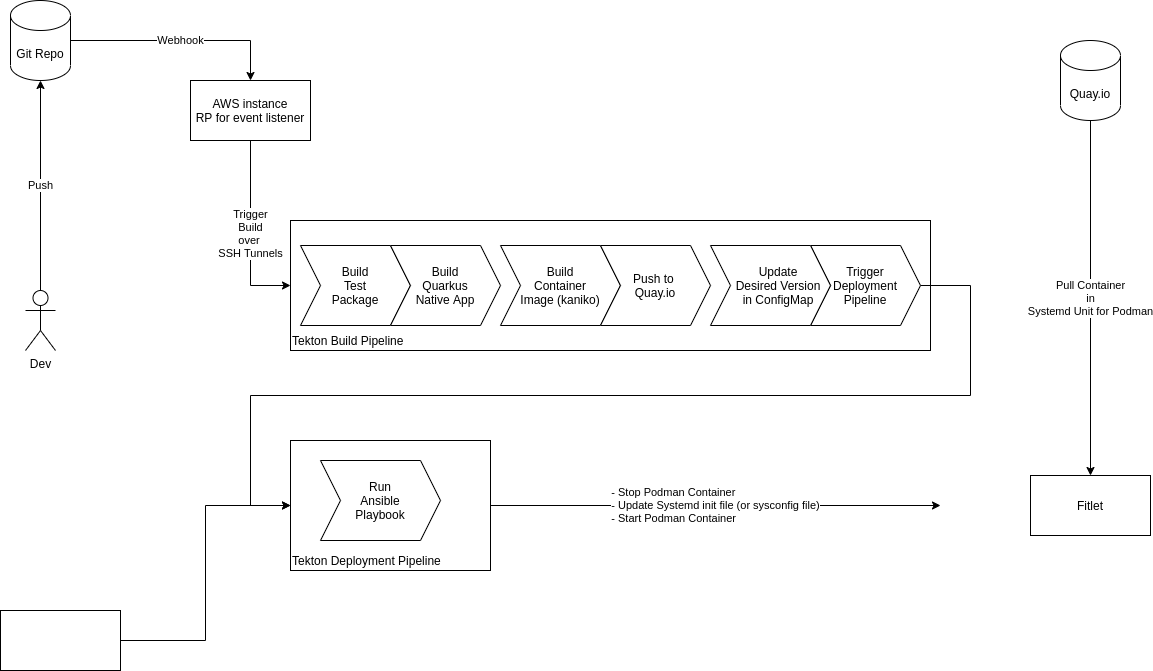

The diagram above was exported from draw.io. Its source (the exported page's mxGraphModel, read from the mxfile embedded in the PNG):
<mxGraphModel dx="275" dy="1025" grid="1" gridSize="10" guides="1" tooltips="1" connect="1" arrows="1" fold="1" page="1" pageScale="1" pageWidth="827" pageHeight="1169" math="0" shadow="0">
  <root>
    <mxCell id="0" />
    <mxCell id="1" parent="0" />
    <mxCell id="l3kFiSgY7Akrg_UWfaKp-5" value="Webhook" style="edgeStyle=orthogonalEdgeStyle;rounded=0;orthogonalLoop=1;jettySize=auto;html=1;entryX=0.5;entryY=0;entryDx=0;entryDy=0;" parent="1" source="l3kFiSgY7Akrg_UWfaKp-1" target="l3kFiSgY7Akrg_UWfaKp-4" edge="1">
      <mxGeometry relative="1" as="geometry" />
    </mxCell>
    <mxCell id="l3kFiSgY7Akrg_UWfaKp-1" value="Git Repo" style="shape=cylinder3;whiteSpace=wrap;html=1;boundedLbl=1;backgroundOutline=1;size=15;" parent="1" vertex="1">
      <mxGeometry x="920" y="40" width="60" height="80" as="geometry" />
    </mxCell>
    <mxCell id="l3kFiSgY7Akrg_UWfaKp-3" value="Push" style="edgeStyle=orthogonalEdgeStyle;rounded=0;orthogonalLoop=1;jettySize=auto;html=1;entryX=0.5;entryY=1;entryDx=0;entryDy=0;entryPerimeter=0;" parent="1" source="l3kFiSgY7Akrg_UWfaKp-2" target="l3kFiSgY7Akrg_UWfaKp-1" edge="1">
      <mxGeometry relative="1" as="geometry">
        <mxPoint x="950" y="130" as="targetPoint" />
      </mxGeometry>
    </mxCell>
    <mxCell id="l3kFiSgY7Akrg_UWfaKp-2" value="Dev" style="shape=umlActor;verticalLabelPosition=bottom;verticalAlign=top;html=1;outlineConnect=0;" parent="1" vertex="1">
      <mxGeometry x="935" y="330" width="30" height="60" as="geometry" />
    </mxCell>
    <mxCell id="l3kFiSgY7Akrg_UWfaKp-7" value="Trigger&lt;br&gt;Build&lt;br&gt;over &lt;br&gt;SSH Tunnels" style="edgeStyle=orthogonalEdgeStyle;rounded=0;orthogonalLoop=1;jettySize=auto;html=1;entryX=0;entryY=0.5;entryDx=0;entryDy=0;" parent="1" source="l3kFiSgY7Akrg_UWfaKp-4" target="l3kFiSgY7Akrg_UWfaKp-6" edge="1">
      <mxGeometry relative="1" as="geometry" />
    </mxCell>
    <mxCell id="l3kFiSgY7Akrg_UWfaKp-4" value="AWS instance&lt;br&gt;RP for event listener" style="rounded=0;whiteSpace=wrap;html=1;" parent="1" vertex="1">
      <mxGeometry x="1100" y="120" width="120" height="60" as="geometry" />
    </mxCell>
    <mxCell id="l3kFiSgY7Akrg_UWfaKp-6" value="Tekton Build Pipeline" style="rounded=0;whiteSpace=wrap;html=1;align=left;verticalAlign=bottom;" parent="1" vertex="1">
      <mxGeometry x="1200" y="260" width="640" height="130" as="geometry" />
    </mxCell>
    <mxCell id="l3kFiSgY7Akrg_UWfaKp-8" value="Build&lt;br&gt;Test&lt;br&gt;Package" style="shape=step;perimeter=stepPerimeter;whiteSpace=wrap;html=1;fixedSize=1;align=center;verticalAlign=middle;" parent="1" vertex="1">
      <mxGeometry x="1210" y="285" width="110" height="80" as="geometry" />
    </mxCell>
    <mxCell id="l3kFiSgY7Akrg_UWfaKp-9" value="Build&lt;br&gt;Quarkus&lt;br&gt;Native App" style="shape=step;perimeter=stepPerimeter;whiteSpace=wrap;html=1;fixedSize=1;align=center;verticalAlign=middle;size=20;" parent="1" vertex="1">
      <mxGeometry x="1300" y="285" width="110" height="80" as="geometry" />
    </mxCell>
    <mxCell id="l3kFiSgY7Akrg_UWfaKp-10" value="Build&lt;br&gt;Container&lt;br&gt;Image (kaniko)" style="shape=step;perimeter=stepPerimeter;whiteSpace=wrap;html=1;fixedSize=1;align=center;verticalAlign=middle;" parent="1" vertex="1">
      <mxGeometry x="1410" y="285" width="120" height="80" as="geometry" />
    </mxCell>
    <mxCell id="l3kFiSgY7Akrg_UWfaKp-11" value="Push to &lt;br&gt;Quay.io" style="shape=step;perimeter=stepPerimeter;whiteSpace=wrap;html=1;fixedSize=1;align=center;verticalAlign=middle;" parent="1" vertex="1">
      <mxGeometry x="1510" y="285" width="110" height="80" as="geometry" />
    </mxCell>
    <mxCell id="l3kFiSgY7Akrg_UWfaKp-14" style="edgeStyle=orthogonalEdgeStyle;rounded=0;orthogonalLoop=1;jettySize=auto;html=1;entryX=0;entryY=0.5;entryDx=0;entryDy=0;exitX=1;exitY=0.5;exitDx=0;exitDy=0;" parent="1" source="l3kFiSgY7Akrg_UWfaKp-12" target="l3kFiSgY7Akrg_UWfaKp-13" edge="1">
      <mxGeometry relative="1" as="geometry">
        <Array as="points">
          <mxPoint x="1880" y="325" />
          <mxPoint x="1880" y="435" />
          <mxPoint x="1160" y="435" />
          <mxPoint x="1160" y="545" />
        </Array>
      </mxGeometry>
    </mxCell>
    <mxCell id="l3kFiSgY7Akrg_UWfaKp-12" value="Trigger&lt;br&gt;Deployment&lt;br&gt;Pipeline" style="shape=step;perimeter=stepPerimeter;whiteSpace=wrap;html=1;fixedSize=1;align=center;verticalAlign=middle;" parent="1" vertex="1">
      <mxGeometry x="1720" y="285" width="110" height="80" as="geometry" />
    </mxCell>
    <mxCell id="l3kFiSgY7Akrg_UWfaKp-19" value="&lt;div style=&quot;text-align: left&quot;&gt;- Stop Podman Container&lt;/div&gt;&lt;div style=&quot;text-align: left&quot;&gt;- Update Systemd init file (or sysconfig file)&lt;/div&gt;&lt;div style=&quot;text-align: left&quot;&gt;- Start Podman Container&lt;/div&gt;" style="edgeStyle=orthogonalEdgeStyle;rounded=0;orthogonalLoop=1;jettySize=auto;html=1;" parent="1" source="l3kFiSgY7Akrg_UWfaKp-13" edge="1">
      <mxGeometry relative="1" as="geometry">
        <mxPoint x="1850" y="545" as="targetPoint" />
      </mxGeometry>
    </mxCell>
    <mxCell id="l3kFiSgY7Akrg_UWfaKp-13" value="Tekton Deployment Pipeline" style="rounded=0;whiteSpace=wrap;html=1;align=left;verticalAlign=bottom;" parent="1" vertex="1">
      <mxGeometry x="1200" y="480" width="200" height="130" as="geometry" />
    </mxCell>
    <mxCell id="l3kFiSgY7Akrg_UWfaKp-15" value="Run&lt;br&gt;Ansible&lt;br&gt;Playbook" style="shape=step;perimeter=stepPerimeter;whiteSpace=wrap;html=1;fixedSize=1;align=center;verticalAlign=middle;" parent="1" vertex="1">
      <mxGeometry x="1230" y="500" width="120" height="80" as="geometry" />
    </mxCell>
    <mxCell id="l3kFiSgY7Akrg_UWfaKp-16" value="Fitlet" style="rounded=0;whiteSpace=wrap;html=1;align=center;verticalAlign=middle;" parent="1" vertex="1">
      <mxGeometry x="1940" y="515" width="120" height="60" as="geometry" />
    </mxCell>
    <mxCell id="l3kFiSgY7Akrg_UWfaKp-18" value="Pull Container&lt;br&gt;in&lt;br&gt;Systemd Unit for Podman" style="edgeStyle=orthogonalEdgeStyle;rounded=0;orthogonalLoop=1;jettySize=auto;html=1;" parent="1" source="l3kFiSgY7Akrg_UWfaKp-17" target="l3kFiSgY7Akrg_UWfaKp-16" edge="1">
      <mxGeometry relative="1" as="geometry" />
    </mxCell>
    <mxCell id="l3kFiSgY7Akrg_UWfaKp-17" value="Quay.io" style="shape=cylinder3;whiteSpace=wrap;html=1;boundedLbl=1;backgroundOutline=1;size=15;align=center;verticalAlign=middle;" parent="1" vertex="1">
      <mxGeometry x="1970" y="80" width="60" height="80" as="geometry" />
    </mxCell>
    <mxCell id="OgBVAW3TQIgcbescd6ot-2" style="edgeStyle=orthogonalEdgeStyle;rounded=0;orthogonalLoop=1;jettySize=auto;html=1;entryX=0;entryY=0.5;entryDx=0;entryDy=0;" parent="1" source="OgBVAW3TQIgcbescd6ot-1" target="l3kFiSgY7Akrg_UWfaKp-13" edge="1">
      <mxGeometry relative="1" as="geometry" />
    </mxCell>
    <mxCell id="OgBVAW3TQIgcbescd6ot-1" value="" style="rounded=0;whiteSpace=wrap;html=1;" parent="1" vertex="1">
      <mxGeometry x="910" y="650" width="120" height="60" as="geometry" />
    </mxCell>
    <mxCell id="0f7ELH7zl1kdMXdDfx9J-1" value="Update&lt;br&gt;Desired Version&lt;br&gt;in ConfigMap" style="shape=step;perimeter=stepPerimeter;whiteSpace=wrap;html=1;fixedSize=1;align=center;verticalAlign=middle;spacingLeft=16;" parent="1" vertex="1">
      <mxGeometry x="1620" y="285" width="120" height="80" as="geometry" />
    </mxCell>
  </root>
</mxGraphModel>